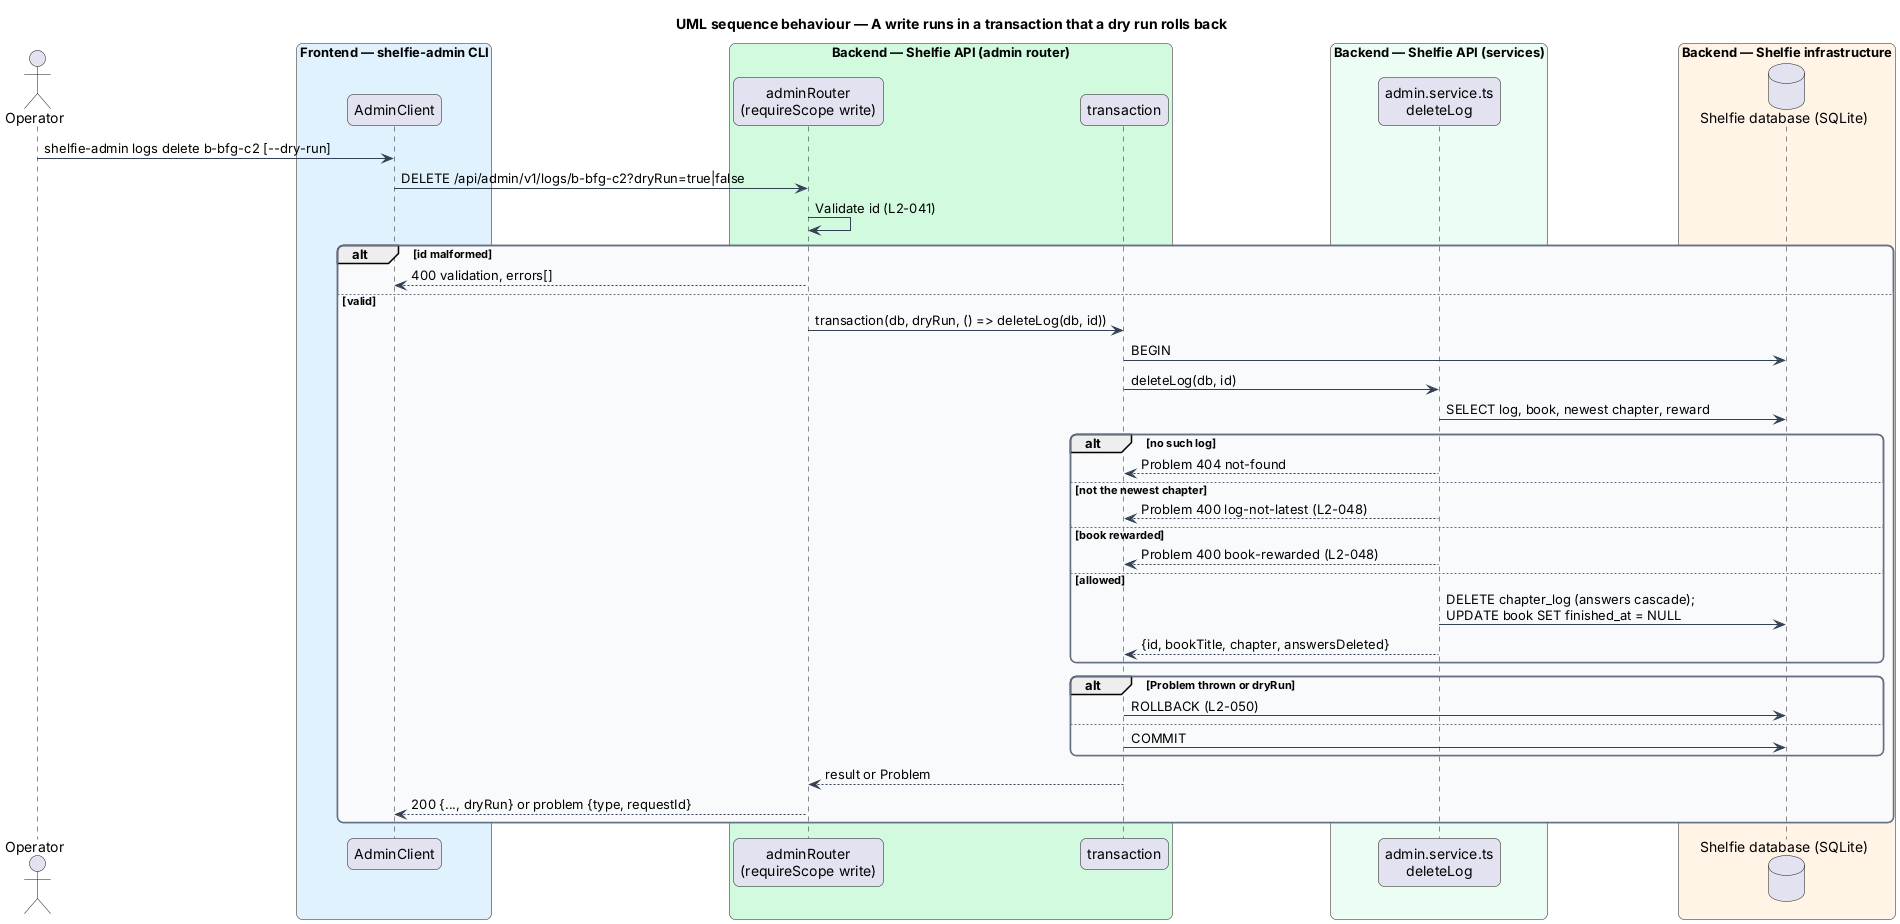

The diagram above was rendered by PlantUML. Its source (embedded in the PNG):
@startuml
title UML sequence behaviour — A write runs in a transaction that a dry run rolls back
skinparam backgroundColor #FFFFFF
skinparam shadowing false
skinparam roundcorner 12
skinparam defaultFontName Arial
skinparam ArrowColor #344054
skinparam rectangle {
  BorderColor #344054
  FontColor #101828
}
skinparam package {
  BorderColor #667085
  FontColor #101828
  BackgroundColor #F9FAFB
}
actor "Operator" as actor
box "Frontend — shelfie-admin CLI" #E0F2FE
  participant "AdminClient" as client
end box
box "Backend — Shelfie API (admin router)" #D1FADF
  participant "adminRouter\n(requireScope write)" as router
  participant "transaction" as tx
end box
box "Backend — Shelfie API (services)" #ECFDF3
  participant "admin.service.ts\ndeleteLog" as service
end box
box "Backend — Shelfie infrastructure" #FFF4E5
  database "Shelfie database (SQLite)" as db
end box
actor -> client : shelfie-admin logs delete b-bfg-c2 [~--dry-run]
client -> router : DELETE /api/admin/v1/logs/b-bfg-c2?dryRun=true|false
router -> router : Validate id (L2-041)
alt id malformed
  router --> client : 400 validation, errors[]
else valid
  router -> tx : transaction(db, dryRun, () => deleteLog(db, id))
  tx -> db : BEGIN
  tx -> service : deleteLog(db, id)
  service -> db : SELECT log, book, newest chapter, reward
  alt no such log
    service --> tx : Problem 404 not-found
  else not the newest chapter
    service --> tx : Problem 400 log-not-latest (L2-048)
  else book rewarded
    service --> tx : Problem 400 book-rewarded (L2-048)
  else allowed
    service -> db : DELETE chapter_log (answers cascade);\nUPDATE book SET finished_at = NULL
    service --> tx : {id, bookTitle, chapter, answersDeleted}
  end
  alt Problem thrown or dryRun
    tx -> db : ROLLBACK (L2-050)
  else
    tx -> db : COMMIT
  end
  tx --> router : result or Problem
  router --> client : 200 {..., dryRun} or problem {type, requestId}
end
@enduml